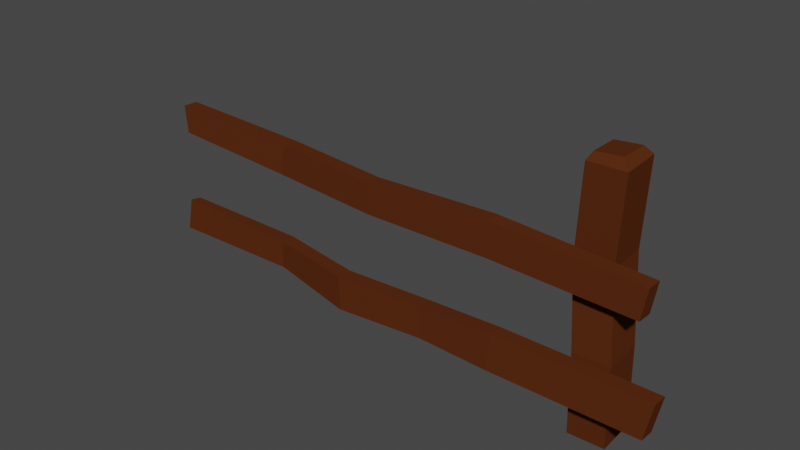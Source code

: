 # Source: Fence2.blend  (saved by Blender 3.0.42; exported with 4.5.12 LTS)
import bpy
from mathutils import Matrix  # noqa: F401  (used for matrix-valued properties, if any)

bpy.ops.wm.read_factory_settings(use_empty=True)
scene = bpy.context.scene
scene.name = 'Scene'

# ---- collections
col_collection = bpy.data.collections.new('Collection'); scene.collection.children.link(col_collection)

# ---- materials (node trees are filled in below, after node groups)
mat_fence = bpy.data.materials.new('Fence')
mat_fence.use_transparent_shadow = False
mat_fence.diffuse_color = (0.09592, 0.02586, 0.007193, 1.0)
mat_fence.roughness = 0.0
mat_fence.specular_intensity = 0.0

# ---- material node trees

# ---- world
world_world = bpy.data.worlds.new('World'); scene.world = world_world
world_world.use_nodes = True; world_world.node_tree.nodes.clear()
_N = world_world.node_tree.nodes; _L = world_world.node_tree.links
n0 = _N.new('ShaderNodeOutputWorld'); n0.name = 'World Output'; n0.location = (300, 300)
n1 = _N.new('ShaderNodeBackground'); n1.name = 'Background'; n1.location = (10, 300)
n1.inputs[0].default_value = (0.05088, 0.05088, 0.05088, 1.0)
_L.new(n1.outputs[0], n0.inputs[0])
n0.is_active_output = True
world_world.color = (0.05088, 0.05088, 0.05088)
world_world.use_sun_shadow = False
world_world.sun_shadow_jitter_overblur = 0.0

# ---- meshes
me_fence_1_0 = bpy.data.meshes.new('Fence_1_0')
me_fence_1_0.from_pydata([(1.027, 1.138, 0.04654), (0.9982, 1.18, 0.03044), (0.8827, 1.17, 0.02957), (0.864, 1.137, 0.04959), (1.03, 0.3848, -0.1326), (1.034, 0.3772, 0.04251), (1.028, -0.001215, 0.01838), (1.025, 0.00644, -0.1567), (1.034, 0.3772, 0.04251), (0.8706, 0.3769, 0.04557), (0.8649, -0.001563, 0.02143), (1.028, -0.001215, 0.01838), (0.8706, 0.3769, 0.04557), (0.8671, 0.3845, -0.1295), (0.8614, 0.006092, -0.1536), (0.8649, -0.001563, 0.02143), (0.8671, 0.3845, -0.1295), (1.03, 0.3848, -0.1326), (1.025, 0.00644, -0.1567), (0.8614, 0.006092, -0.1536), (0.8649, -0.001563, 0.02143), (0.8614, 0.006092, -0.1536), (1.025, 0.00644, -0.1567), (1.028, -0.001215, 0.01838), (-0.5922, 0.2114, -0.003871), (-0.5941, 0.2118, 0.06302), (-1.225, 0.2041, 0.06549), (-1.219, 0.1982, 0.01649), (-0.5941, 0.2118, 0.06302), (-0.5996, 0.3374, 0.06025), (-1.214, 0.3485, 0.0477), (-1.225, 0.2041, 0.06549), (-0.5996, 0.3374, 0.06025), (-0.5978, 0.337, -0.006585), (-1.207, 0.3426, -0.001302), (-1.214, 0.3485, 0.0477), (-0.5978, 0.337, -0.006585), (-0.5922, 0.2114, -0.003871), (-1.219, 0.1982, 0.01649), (-1.207, 0.3426, -0.001302), (1.212, 0.185, 0.1075), (1.214, 0.1837, 0.04062), (1.245, 0.3471, 0.03335), (1.243, 0.3484, 0.1002), (-1.214, 0.3485, 0.0477), (-1.207, 0.3426, -0.001302), (-1.219, 0.1982, 0.01649), (-1.225, 0.2041, 0.06549), (1.245, 0.3471, 0.03335), (1.214, 0.1837, 0.04062), (0.5524, 0.1962, 0.05647), (0.5621, 0.3606, 0.04867), (0.2075, 0.3374, 0.03471), (0.2131, 0.1924, 0.03747), (-0.203, 0.1723, 0.05352), (-0.2085, 0.3295, 0.05075), (-0.2085, 0.3295, 0.05075), (-0.203, 0.1723, 0.05352), (-0.5922, 0.2114, -0.003871), (-0.5978, 0.337, -0.006585), (1.243, 0.3484, 0.1002), (1.245, 0.3471, 0.03335), (0.5621, 0.3606, 0.04867), (0.5603, 0.3618, 0.1155), (0.2057, 0.3378, 0.1015), (0.2075, 0.3374, 0.03471), (-0.2085, 0.3295, 0.05075), (-0.2104, 0.3299, 0.1176), (-0.2104, 0.3299, 0.1176), (-0.2085, 0.3295, 0.05075), (-0.5978, 0.337, -0.006585), (-0.5996, 0.3374, 0.06025), (1.212, 0.185, 0.1075), (1.243, 0.3484, 0.1002), (0.5603, 0.3618, 0.1155), (0.5506, 0.1975, 0.1233), (0.2112, 0.1928, 0.1043), (0.2057, 0.3378, 0.1015), (-0.2104, 0.3299, 0.1176), (-0.2048, 0.1727, 0.1204), (-0.2048, 0.1727, 0.1204), (-0.2104, 0.3299, 0.1176), (-0.5996, 0.3374, 0.06025), (-0.5941, 0.2118, 0.06302), (1.214, 0.1837, 0.04062), (1.212, 0.185, 0.1075), (0.5506, 0.1975, 0.1233), (0.5524, 0.1962, 0.05647), (0.2131, 0.1924, 0.03747), (0.2112, 0.1928, 0.1043), (-0.2048, 0.1727, 0.1204), (-0.203, 0.1723, 0.05352), (-0.203, 0.1723, 0.05352), (-0.2048, 0.1727, 0.1204), (-0.5941, 0.2118, 0.06302), (-0.5922, 0.2114, -0.003871), (0.8605, 1.145, -0.1255), (1.024, 1.145, -0.1285), (0.9956, 0.7656, -0.1505), (0.8325, 0.7652, -0.1475), (0.8325, 0.7652, -0.1475), (0.9956, 0.7656, -0.1505), (1.03, 0.3848, -0.1326), (0.8671, 0.3845, -0.1295), (0.864, 1.137, 0.04959), (0.8605, 1.145, -0.1255), (0.8325, 0.7652, -0.1475), (0.836, 0.7576, 0.02754), (0.836, 0.7576, 0.02754), (0.8325, 0.7652, -0.1475), (0.8671, 0.3845, -0.1295), (0.8706, 0.3769, 0.04557), (1.027, 1.138, 0.04654), (0.864, 1.137, 0.04959), (0.836, 0.7576, 0.02754), (0.9991, 0.758, 0.02453), (0.9991, 0.758, 0.02453), (0.836, 0.7576, 0.02754), (0.8706, 0.3769, 0.04557), (1.034, 0.3772, 0.04251), (1.024, 1.145, -0.1285), (1.027, 1.138, 0.04654), (0.9991, 0.758, 0.02453), (0.9956, 0.7656, -0.1505), (0.9956, 0.7656, -0.1505), (0.9991, 0.758, 0.02453), (1.034, 0.3772, 0.04251), (1.03, 0.3848, -0.1326), (-0.5884, 0.6639, -0.01027), (-0.5904, 0.6653, 0.05657), (-1.15, 0.7145, 0.07867), (-1.148, 0.7131, 0.01183), (-0.5904, 0.6653, 0.05657), (-0.5681, 0.8034, 0.04993), (-1.171, 0.837, 0.07164), (-1.15, 0.7145, 0.07867), (-0.5681, 0.8034, 0.04993), (-0.5661, 0.802, -0.01691), (-1.169, 0.8356, 0.004854), (-1.171, 0.837, 0.07164), (-0.5661, 0.802, -0.01691), (-0.5884, 0.6639, -0.01027), (-1.148, 0.7131, 0.01183), (-1.169, 0.8356, 0.004854), (1.148, 0.6435, 0.09811), (1.15, 0.6433, 0.03127), (1.173, 0.7815, 0.03166), (1.171, 0.7816, 0.09854), (-1.171, 0.837, 0.07164), (-1.169, 0.8356, 0.004854), (-1.148, 0.7131, 0.01183), (-1.15, 0.7145, 0.07867), (1.173, 0.7815, 0.03166), (1.15, 0.6433, 0.03127), (0.5079, 0.6648, 0.03364), (0.5111, 0.819, 0.03345), (0.5111, 0.819, 0.03345), (0.5079, 0.6648, 0.03364), (-0.06518, 0.6541, 0.02502), (-0.06228, 0.7931, 0.02482), (-0.06228, 0.7931, 0.02482), (-0.06518, 0.6541, 0.02502), (-0.5884, 0.6639, -0.01027), (-0.5661, 0.802, -0.01691), (1.171, 0.7816, 0.09854), (1.173, 0.7815, 0.03166), (0.5111, 0.819, 0.03345), (0.509, 0.8192, 0.1003), (0.509, 0.8192, 0.1003), (0.5111, 0.819, 0.03345), (-0.06228, 0.7931, 0.02482), (-0.06433, 0.7933, 0.09171), (-0.06433, 0.7933, 0.09171), (-0.06228, 0.7931, 0.02482), (-0.5661, 0.802, -0.01691), (-0.5681, 0.8034, 0.04993), (1.148, 0.6435, 0.09811), (1.171, 0.7816, 0.09854), (0.509, 0.8192, 0.1003), (0.5058, 0.6649, 0.1005), (0.5058, 0.6649, 0.1005), (0.509, 0.8192, 0.1003), (-0.06433, 0.7933, 0.09171), (-0.06723, 0.6542, 0.0919), (-0.06723, 0.6542, 0.0919), (-0.06433, 0.7933, 0.09171), (-0.5681, 0.8034, 0.04993), (-0.5904, 0.6653, 0.05657), (1.15, 0.6433, 0.03127), (1.148, 0.6435, 0.09811), (0.5058, 0.6649, 0.1005), (0.5079, 0.6648, 0.03364), (0.5079, 0.6648, 0.03364), (0.5058, 0.6649, 0.1005), (-0.06723, 0.6542, 0.0919), (-0.06518, 0.6541, 0.02502), (-0.06518, 0.6541, 0.02502), (-0.06723, 0.6542, 0.0919), (-0.5904, 0.6653, 0.05657), (-0.5884, 0.6639, -0.01027), (0.5524, 0.1962, 0.05647), (0.5506, 0.1975, 0.1233), (0.2112, 0.1928, 0.1043), (0.2131, 0.1924, 0.03747), (0.5506, 0.1975, 0.1233), (0.5603, 0.3618, 0.1155), (0.2057, 0.3378, 0.1015), (0.2112, 0.1928, 0.1043), (0.5603, 0.3618, 0.1155), (0.5621, 0.3606, 0.04867), (0.2075, 0.3374, 0.03471), (0.2057, 0.3378, 0.1015), (0.5621, 0.3606, 0.04867), (0.5524, 0.1962, 0.05647), (0.2131, 0.1924, 0.03747), (0.2075, 0.3374, 0.03471), (0.9982, 1.18, 0.03044), (0.9963, 1.178, -0.102), (0.8807, 1.168, -0.1028), (0.8827, 1.17, 0.02957), (0.864, 1.137, 0.04959), (0.8827, 1.17, 0.02957), (0.8807, 1.168, -0.1028), (0.8605, 1.145, -0.1255), (0.9963, 1.178, -0.102), (1.024, 1.145, -0.1285), (0.8605, 1.145, -0.1255), (0.8807, 1.168, -0.1028), (1.024, 1.145, -0.1285), (0.9963, 1.178, -0.102), (0.9982, 1.18, 0.03044), (1.027, 1.138, 0.04654)], [], [(0, 1, 2), (0, 2, 3), (4, 5, 6), (4, 6, 7), (8, 9, 10), (8, 10, 11), (12, 13, 14), (12, 14, 15), (16, 17, 18), (16, 18, 19), (20, 21, 22), (20, 22, 23), (24, 25, 26), (24, 26, 27), (28, 29, 30), (28, 30, 31), (32, 33, 34), (32, 34, 35), (36, 37, 38), (36, 38, 39), (40, 41, 42), (40, 42, 43), (44, 45, 46), (44, 46, 47), (48, 49, 50), (48, 50, 51), (52, 53, 54), (52, 54, 55), (56, 57, 58), (56, 58, 59), (60, 61, 62), (60, 62, 63), (64, 65, 66), (64, 66, 67), (68, 69, 70), (68, 70, 71), (72, 73, 74), (72, 74, 75), (76, 77, 78), (76, 78, 79), (80, 81, 82), (80, 82, 83), (84, 85, 86), (84, 86, 87), (88, 89, 90), (88, 90, 91), (92, 93, 94), (92, 94, 95), (96, 97, 98), (96, 98, 99), (100, 101, 102), (100, 102, 103), (104, 105, 106), (104, 106, 107), (108, 109, 110), (108, 110, 111), (112, 113, 114), (112, 114, 115), (116, 117, 118), (116, 118, 119), (120, 121, 122), (120, 122, 123), (124, 125, 126), (124, 126, 127), (128, 129, 130), (128, 130, 131), (132, 133, 134), (132, 134, 135), (136, 137, 138), (136, 138, 139), (140, 141, 142), (140, 142, 143), (144, 145, 146), (144, 146, 147), (148, 149, 150), (148, 150, 151), (152, 153, 154), (152, 154, 155), (156, 157, 158), (156, 158, 159), (160, 161, 162), (160, 162, 163), (164, 165, 166), (164, 166, 167), (168, 169, 170), (168, 170, 171), (172, 173, 174), (172, 174, 175), (176, 177, 178), (176, 178, 179), (180, 181, 182), (180, 182, 183), (184, 185, 186), (184, 186, 187), (188, 189, 190), (188, 190, 191), (192, 193, 194), (192, 194, 195), (196, 197, 198), (196, 198, 199), (200, 201, 202), (200, 202, 203), (204, 205, 206), (204, 206, 207), (208, 209, 210), (208, 210, 211), (212, 213, 214), (212, 214, 215), (216, 217, 218), (216, 218, 219), (220, 221, 222), (220, 222, 223), (224, 225, 226), (224, 226, 227), (228, 229, 230), (228, 230, 231)])
me_fence_1_0.polygons.foreach_set('use_smooth', [1, 1, 0, 0, 0, 0, 0, 0, 0, 0, 0, 0, 1, 1, 1, 1, 1, 1, 1, 1, 0, 0, 0, 0, 1, 1, 1, 1, 1, 1, 0, 0, 0, 0, 0, 0, 1, 1, 1, 1, 1, 1, 0, 1, 0, 0, 0, 0, 0, 0, 0, 0, 0, 0, 0, 0, 0, 0, 0, 0, 0, 0, 0, 0, 0, 0, 1, 1, 0, 0, 1, 1, 0, 0, 0, 0, 1, 1, 0, 0, 1, 1, 1, 0, 0, 0, 1, 1, 1, 1, 0, 1, 1, 1, 0, 0, 0, 0, 1, 1, 1, 1, 1, 1, 1, 1, 1, 1, 1, 1, 1, 1, 1, 1, 1, 1])
_uv = me_fence_1_0.uv_layers.new(name='UVMap')
_uv.uv.foreach_set('vector', [0.1098, 0.1207, 0.1098, 0.1207, 0.1098, 0.1489, 0.1098, 0.1207, 0.1098, 0.1489, 0.1098, 0.1489, 0.1098, 0.1207, 0.1098, 0.1489, 0.08162, 0.1489, 0.1098, 0.1207, 0.08162, 0.1489, 0.08162, 0.1207, 0.1098, 0.1207, 0.1098, 0.1489, 0.08162, 0.1489, 0.1098, 0.1207, 0.08162, 0.1489, 0.08162, 0.1207, 0.1098, 0.1207, 0.1098, 0.1489, 0.08162, 0.1489, 0.1098, 0.1207, 0.08162, 0.1489, 0.08162, 0.1207, 0.1098, 0.1207, 0.1098, 0.1489, 0.08162, 0.1489, 0.1098, 0.1207, 0.08162, 0.1489, 0.08162, 0.1207, 0.1098, 0.1207, 0.1098, 0.1489, 0.08162, 0.1489, 0.1098, 0.1207, 0.08162, 0.1489, 0.08162, 0.1207, 0.1117, 0.1207, 0.1117, 0.1489, 0.08357, 0.1489, 0.1117, 0.1207, 0.08357, 0.1489, 0.08357, 0.1207, 0.1117, 0.1207, 0.1117, 0.1489, 0.08357, 0.1489, 0.1117, 0.1207, 0.08357, 0.1489, 0.08357, 0.1207, 0.1117, 0.1207, 0.1117, 0.1489, 0.08357, 0.1489, 0.1117, 0.1207, 0.08357, 0.1489, 0.08357, 0.1207, 0.1117, 0.1207, 0.1117, 0.1489, 0.08357, 0.1489, 0.1117, 0.1207, 0.08357, 0.1489, 0.08357, 0.1207, 0.2296, 0.123, 0.2296, 0.1512, 0.2014, 0.1512, 0.2296, 0.123, 0.2014, 0.1512, 0.2014, 0.123, 0.2296, 0.123, 0.2296, 0.1512, 0.2014, 0.1512, 0.2296, 0.123, 0.2014, 0.1512, 0.2014, 0.123, 0.1117, 0.1207, 0.1117, 0.1489, 0.08357, 0.1489, 0.1117, 0.1207, 0.08357, 0.1489, 0.08357, 0.1207, 0.1117, 0.1207, 0.1117, 0.1489, 0.08357, 0.1489, 0.1117, 0.1207, 0.08357, 0.1489, 0.08357, 0.1207, 0.1117, 0.1207, 0.1117, 0.1489, 0.08357, 0.1489, 0.1117, 0.1207, 0.08357, 0.1489, 0.08357, 0.1207, 0.1117, 0.1207, 0.1117, 0.1489, 0.08357, 0.1489, 0.1117, 0.1207, 0.08357, 0.1489, 0.08357, 0.1207, 0.1117, 0.1207, 0.1117, 0.1489, 0.08357, 0.1489, 0.1117, 0.1207, 0.08357, 0.1489, 0.08357, 0.1207, 0.1117, 0.1207, 0.1117, 0.1489, 0.08357, 0.1489, 0.1117, 0.1207, 0.08357, 0.1489, 0.08357, 0.1207, 0.1117, 0.1207, 0.1117, 0.1489, 0.08357, 0.1489, 0.1117, 0.1207, 0.08357, 0.1489, 0.08357, 0.1207, 0.1117, 0.1207, 0.1117, 0.1489, 0.08357, 0.1489, 0.1117, 0.1207, 0.08357, 0.1489, 0.08357, 0.1207, 0.1117, 0.1207, 0.1117, 0.1489, 0.08357, 0.1489, 0.1117, 0.1207, 0.08357, 0.1489, 0.08357, 0.1207, 0.1117, 0.1207, 0.1117, 0.1489, 0.08357, 0.1489, 0.1117, 0.1207, 0.08357, 0.1489, 0.08357, 0.1207, 0.1117, 0.1207, 0.1117, 0.1489, 0.08357, 0.1489, 0.1117, 0.1207, 0.08357, 0.1489, 0.08357, 0.1207, 0.1117, 0.1207, 0.1117, 0.1489, 0.08357, 0.1489, 0.1117, 0.1207, 0.08357, 0.1489, 0.08357, 0.1207, 0.1098, 0.1207, 0.1098, 0.1489, 0.08162, 0.1489, 0.1098, 0.1207, 0.08162, 0.1489, 0.08162, 0.1207, 0.1098, 0.1207, 0.1098, 0.1489, 0.08162, 0.1489, 0.1098, 0.1207, 0.08162, 0.1489, 0.08162, 0.1207, 0.1098, 0.1207, 0.1098, 0.1489, 0.08162, 0.1489, 0.1098, 0.1207, 0.08162, 0.1489, 0.08162, 0.1207, 0.1098, 0.1207, 0.1098, 0.1489, 0.08162, 0.1489, 0.1098, 0.1207, 0.08162, 0.1489, 0.08162, 0.1207, 0.1098, 0.1207, 0.1098, 0.1489, 0.08162, 0.1489, 0.1098, 0.1207, 0.08162, 0.1489, 0.08162, 0.1207, 0.1098, 0.1207, 0.1098, 0.1489, 0.08162, 0.1489, 0.1098, 0.1207, 0.08162, 0.1489, 0.08162, 0.1207, 0.1098, 0.1207, 0.1098, 0.1489, 0.08162, 0.1489, 0.1098, 0.1207, 0.08162, 0.1489, 0.08162, 0.1207, 0.1098, 0.1207, 0.1098, 0.1489, 0.08162, 0.1489, 0.1098, 0.1207, 0.08162, 0.1489, 0.08162, 0.1207, 0.1098, 0.1207, 0.1098, 0.1489, 0.08162, 0.1489, 0.1098, 0.1207, 0.08162, 0.1489, 0.08162, 0.1207, 0.1098, 0.1207, 0.1098, 0.1489, 0.08162, 0.1489, 0.1098, 0.1207, 0.08162, 0.1489, 0.08162, 0.1207, 0.1098, 0.1207, 0.1098, 0.1489, 0.08162, 0.1489, 0.1098, 0.1207, 0.08162, 0.1489, 0.08162, 0.1207, 0.1098, 0.1207, 0.1098, 0.1489, 0.08162, 0.1489, 0.1098, 0.1207, 0.08162, 0.1489, 0.08162, 0.1207, 0.2276, 0.123, 0.2276, 0.1512, 0.1994, 0.1512, 0.2276, 0.123, 0.1994, 0.1512, 0.1994, 0.123, 0.2276, 0.123, 0.2276, 0.1512, 0.1994, 0.1512, 0.2276, 0.123, 0.1994, 0.1512, 0.1994, 0.123, 0.1098, 0.1207, 0.1098, 0.1489, 0.08162, 0.1489, 0.1098, 0.1207, 0.08162, 0.1489, 0.08162, 0.1207, 0.1098, 0.1207, 0.1098, 0.1489, 0.08162, 0.1489, 0.1098, 0.1207, 0.08162, 0.1489, 0.08162, 0.1207, 0.1098, 0.1207, 0.1098, 0.1489, 0.08162, 0.1489, 0.1098, 0.1207, 0.08162, 0.1489, 0.08162, 0.1207, 0.1098, 0.1207, 0.1098, 0.1489, 0.08162, 0.1489, 0.1098, 0.1207, 0.08162, 0.1489, 0.08162, 0.1207, 0.1098, 0.1207, 0.1098, 0.1489, 0.08162, 0.1489, 0.1098, 0.1207, 0.08162, 0.1489, 0.08162, 0.1207, 0.1098, 0.1207, 0.1098, 0.1489, 0.08162, 0.1489, 0.1098, 0.1207, 0.08162, 0.1489, 0.08162, 0.1207, 0.1098, 0.1207, 0.1098, 0.1489, 0.08162, 0.1489, 0.1098, 0.1207, 0.08162, 0.1489, 0.08162, 0.1207, 0.1098, 0.1207, 0.1098, 0.1489, 0.08162, 0.1489, 0.1098, 0.1207, 0.08162, 0.1489, 0.08162, 0.1207, 0.1098, 0.1207, 0.1098, 0.1489, 0.08162, 0.1489, 0.1098, 0.1207, 0.08162, 0.1489, 0.08162, 0.1207, 0.1098, 0.1207, 0.1098, 0.1489, 0.08162, 0.1489, 0.1098, 0.1207, 0.08162, 0.1489, 0.08162, 0.1207, 0.1098, 0.1207, 0.1098, 0.1489, 0.08162, 0.1489, 0.1098, 0.1207, 0.08162, 0.1489, 0.08162, 0.1207, 0.1098, 0.1207, 0.1098, 0.1489, 0.08162, 0.1489, 0.1098, 0.1207, 0.08162, 0.1489, 0.08162, 0.1207, 0.1117, 0.1207, 0.1117, 0.1489, 0.08357, 0.1489, 0.1117, 0.1207, 0.08357, 0.1489, 0.08357, 0.1207, 0.1117, 0.1207, 0.1117, 0.1489, 0.08357, 0.1489, 0.1117, 0.1207, 0.08357, 0.1489, 0.08357, 0.1207, 0.1117, 0.1207, 0.1117, 0.1489, 0.08357, 0.1489, 0.1117, 0.1207, 0.08357, 0.1489, 0.08357, 0.1207, 0.1117, 0.1207, 0.1117, 0.1489, 0.08357, 0.1489, 0.1117, 0.1207, 0.08357, 0.1489, 0.08357, 0.1207, 0.2289, 0.1207, 0.2289, 0.1489, 0.2008, 0.1489, 0.2289, 0.1207, 0.2008, 0.1489, 0.2008, 0.1207, 0.1098, 0.1207, 0.1098, 0.1207, 0.1098, 0.1489, 0.1098, 0.1207, 0.1098, 0.1489, 0.1098, 0.1489, 0.1098, 0.1489, 0.1098, 0.1489, 0.1098, 0.1207, 0.1098, 0.1489, 0.1098, 0.1207, 0.1098, 0.1207, 0.1098, 0.1207, 0.1098, 0.1207, 0.1098, 0.1489, 0.1098, 0.1207, 0.1098, 0.1489, 0.1098, 0.1489])
me_fence_1_0.materials.append(mat_fence)
me_fence_1_0.use_remesh_fix_poles = True
me_fence_1_0.use_remesh_preserve_attributes = False
me_fence_1_0.update()
me_fence_1_0.normals_split_custom_set([tuple(v) for v in zip(*[iter([-0.008265, 0.4327, 0.9015, -0.007805, 0.4338, 0.901, -0.00901, 0.4317, 0.902, -0.008265, 0.4327, 0.9015, -0.00901, 0.4317, 0.902, -0.009218, 0.4309, 0.9023, 0.9997, -0.01376, -0.02061, 0.9997, -0.01376, -0.02061, 0.9997, -0.01376, -0.02061, 0.9997, -0.01376, -0.02061, 0.9997, -0.01376, -0.02061, 0.9997, -0.01376, -0.02061, 0.01881, -0.06392, 0.9978, 0.01881, -0.06392, 0.9978, 0.01881, -0.06392, 0.9978, 0.01881, -0.06392, 0.9978, 0.01881, -0.06392, 0.9978, 0.01881, -0.06392, 0.9978, -0.9997, 0.01375, 0.0209, -0.9997, 0.01375, 0.0209, -0.9997, 0.01375, 0.0209, -0.9997, 0.01356, 0.02067, -0.9997, 0.01356, 0.02067, -0.9997, 0.01356, 0.02067, -0.01881, 0.06393, -0.9978, -0.01881, 0.06393, -0.9978, -0.01881, 0.06393, -0.9978, -0.01881, 0.06393, -0.9978, -0.01881, 0.06393, -0.9978, -0.01881, 0.06393, -0.9978, 0.001313, -0.999, -0.04371, 0.001313, -0.999, -0.04371, 0.001313, -0.999, -0.04371, 0.001312, -0.999, -0.04371, 0.001312, -0.999, -0.04371, 0.001312, -0.999, -0.04371, 0.0176, -0.9984, 0.05441, 0.01764, -0.9984, 0.05447, 0.01783, -0.9982, 0.05739, 0.0176, -0.9984, 0.05441, 0.01783, -0.9982, 0.05739, 0.01772, -0.9982, 0.05736, -0.007569, 0.07698, 0.997, -0.007434, 0.07747, 0.997, -0.008074, 0.07532, 0.9971, -0.007569, 0.07698, 0.997, -0.008074, 0.07532, 0.9971, -0.008179, 0.07489, 0.9972, 0.01402, 0.9985, -0.05213, 0.01403, 0.9985, -0.05216, 0.01372, 0.9984, -0.05503, 0.01402, 0.9985, -0.05213, 0.01372, 0.9984, -0.05503, 0.01386, 0.9984, -0.05494, -0.01992, -0.07628, -0.9969, -0.01981, -0.07678, -0.9969, -0.02041, -0.07467, -0.997, -0.01992, -0.07628, -0.9969, -0.02041, -0.07467, -0.997, -0.02054, -0.07425, -0.997, 0.9826, -0.1836, 0.02951, 0.9826, -0.1836, 0.02951, 0.9826, -0.1836, 0.02951, 0.9826, -0.1836, 0.02917, 0.9826, -0.1836, 0.02917, 0.9826, -0.1836, 0.02917, -0.9878, 0.06078, -0.1433, -0.9878, 0.06078, -0.1433, -0.9878, 0.06078, -0.1433, -0.9878, 0.06079, -0.1431, -0.9878, 0.06079, -0.1431, -0.9878, 0.06079, -0.1431, -0.02401, -0.04305, -0.9988, -0.02399, -0.04313, -0.9988, -0.02401, -0.04309, -0.9988, -0.02401, -0.04305, -0.9988, -0.02401, -0.04309, -0.9988, -0.02402, -0.04306, -0.9988, -0.0378, -0.01982, -0.9991, -0.03785, -0.01969, -0.9991, -0.03803, -0.01925, -0.9991, -0.0378, -0.01982, -0.9991, -0.03803, -0.01925, -0.9991, -0.03794, -0.01944, -0.9991, 0.1449, -0.01355, -0.9893, 0.1449, -0.01353, -0.9893, 0.145, -0.01371, -0.9893, 0.1449, -0.01355, -0.9893, 0.145, -0.01371, -0.9893, 0.1449, -0.0136, -0.9893, 0.01932, 0.9996, -0.01808, 0.01932, 0.9996, -0.01808, 0.01932, 0.9996, -0.01808, 0.01932, 0.9997, -0.01807, 0.01932, 0.9997, -0.01807, 0.01932, 0.9997, -0.01807, -0.01925, 0.9998, -0.006468, -0.01925, 0.9998, -0.006468, -0.01925, 0.9998, -0.006468, -0.01924, 0.9998, -0.006482, -0.01924, 0.9998, -0.006482, -0.01924, 0.9998, -0.006482, 0.02007, 0.9998, -0.005393, 0.02007, 0.9998, -0.005393, 0.02007, 0.9998, -0.005393, 0.02007, 0.9998, -0.005392, 0.02007, 0.9998, -0.005392, 0.02007, 0.9998, -0.005392, 0.02401, 0.04314, 0.9988, 0.02401, 0.04313, 0.9988, 0.02399, 0.0431, 0.9988, 0.02401, 0.04314, 0.9988, 0.02399, 0.0431, 0.9988, 0.02398, 0.04307, 0.9988, 0.03787, 0.01968, 0.9991, 0.03788, 0.01968, 0.9991, 0.03772, 0.01924, 0.9991, 0.03787, 0.01968, 0.9991, 0.03772, 0.01924, 0.9991, 0.03783, 0.01953, 0.9991, -0.145, 0.01351, 0.9893, -0.1449, 0.01358, 0.9893, -0.1449, 0.0136, 0.9893, -0.145, 0.01351, 0.9893, -0.1449, 0.0136, 0.9893, -0.1449, 0.01358, 0.9893, -0.01857, -0.9997, 0.0181, -0.01857, -0.9997, 0.0181, -0.01857, -0.9997, 0.0181, -0.01852, -0.9997, 0.01818, -0.01853, -0.9997, 0.01818, -0.01853, -0.9997, 0.01818, 0.04849, -0.9988, 0.007288, 0.04849, -0.9988, 0.007288, 0.04849, -0.9988, 0.007288, 0.04849, -0.9988, 0.007288, 0.04849, -0.9988, 0.007288, 0.04849, -0.9988, 0.007288, -0.1005, -0.9949, 0.003137, -0.1005, -0.9949, 0.003137, -0.1005, -0.9949, 0.003137, -0.1005, -0.9949, 0.003133, -0.1005, -0.9949, 0.003133, -0.1005, -0.9949, 0.003133, -0.01879, 0.05925, -0.9981, -0.01879, 0.05925, -0.9981, -0.01879, 0.05925, -0.9981, -0.01851, 0.05935, -0.9981, -0.01851, 0.05935, -0.9981, -0.01851, 0.05935, -0.9981, -0.01859, -0.04898, -0.9986, -0.01859, -0.04898, -0.9986, -0.01859, -0.04898, -0.9986, -0.01858, -0.04898, -0.9986, -0.01858, -0.04898, -0.9986, -0.01858, -0.04898, -0.9986, -0.9971, 0.0722, 0.02307, -0.9971, 0.0722, 0.02307, -0.9971, 0.07219, 0.02307, -0.9971, 0.07232, 0.0231, -0.9971, 0.07232, 0.0231, -0.9971, 0.07232, 0.0231, -0.9958, -0.08973, 0.01604, -0.9958, -0.08973, 0.01604, -0.9958, -0.08973, 0.01604, -0.9958, -0.08984, 0.01632, -0.9958, -0.08984, 0.01632, -0.9958, -0.08984, 0.01632, 0.01881, -0.05938, 0.9981, 0.01881, -0.05938, 0.9981, 0.01881, -0.05938, 0.9981, 0.01851, -0.05923, 0.9981, 0.01851, -0.05923, 0.9981, 0.01851, -0.05923, 0.9981, 0.01829, 0.04895, 0.9986, 0.01829, 0.04895, 0.9986, 0.01829, 0.04895, 0.9986, 0.01859, 0.04885, 0.9986, 0.01859, 0.04885, 0.9986, 0.01859, 0.04885, 0.9986, 0.9971, -0.07219, -0.0231, 0.9971, -0.07219, -0.0231, 0.9971, -0.07219, -0.0231, 0.9971, -0.07219, -0.0231, 0.9971, -0.07219, -0.0231, 0.9971, -0.07219, -0.0231, 0.9958, 0.08973, -0.01604, 0.9958, 0.08973, -0.01604, 0.9958, 0.08973, -0.01604, 0.9958, 0.08973, -0.01604, 0.9958, 0.08973, -0.01604, 0.9958, 0.08973, -0.01604, -0.08681, -0.9961, 0.01868, -0.08681, -0.9961, 0.01868, -0.08681, -0.9961, 0.01868, -0.08684, -0.9961, 0.01848, -0.08684, -0.9961, 0.01848, -0.08684, -0.9961, 0.01848, 0.0414, 0.05223, 0.9978, 0.04143, 0.05233, 0.9978, 0.04127, 0.0519, 0.9978, 0.0414, 0.05223, 0.9978, 0.04127, 0.0519, 0.9978, 0.04122, 0.05176, 0.9978, 0.05496, 0.9983, -0.01918, 0.05496, 0.9983, -0.01918, 0.05496, 0.9983, -0.01918, 0.05496, 0.9983, -0.01924, 0.05496, 0.9983, -0.01924, 0.05496, 0.9983, -0.01924, -0.0413, -0.05228, -0.9978, -0.04128, -0.05237, -0.9978, -0.04148, -0.05189, -0.9978, -0.0413, -0.05228, -0.9978, -0.04148, -0.05189, -0.9978, -0.0414, -0.05178, -0.9978, 0.986, -0.164, 0.03065, 0.986, -0.164, 0.03065, 0.986, -0.164, 0.03065, 0.986, -0.1641, 0.0305, 0.986, -0.1641, 0.0305, 0.986, -0.1641, 0.0305, -0.9853, -0.1692, -0.02486, -0.9853, -0.1692, -0.02486, -0.9853, -0.1692, -0.02486, -0.9853, -0.169, -0.02514, -0.9853, -0.169, -0.02514, -0.9853, -0.169, -0.02514, -0.00311, 0.0008896, -1.0, -0.003111, 0.0009052, -1.0, -0.003142, 0.00106, -1.0, -0.00311, 0.0008896, -1.0, -0.003142, 0.00106, -1.0, -0.003138, 0.001025, -1.0, 0.01508, -0.00157, -0.9999, 0.01508, -0.00157, -0.9999, 0.01508, -0.00157, -0.9999, 0.01493, -0.001437, -0.9999, 0.01493, -0.001437, -0.9999, 0.01493, -0.001437, -0.9999, 0.07431, -0.03179, -0.9967, 0.07441, -0.03211, -0.9967, 0.07407, -0.03097, -0.9968, 0.07431, -0.03179, -0.9967, 0.07407, -0.03097, -0.9968, 0.07396, -0.03065, -0.9968, 0.05655, 0.9984, -8.124e-05, 0.05655, 0.9984, -8.126e-05, 0.05655, 0.9984, -8.13e-05, 0.05659, 0.9984, -0.0004899, 0.05659, 0.9984, -0.0004899, 0.05659, 0.9984, -0.0004899, -0.04507, 0.999, -0.003614, -0.04507, 0.999, -0.003614, -0.04507, 0.999, -0.003614, -0.04507, 0.999, -0.003613, -0.04507, 0.999, -0.003613, -0.04507, 0.999, -0.003613, 0.01972, 0.9997, -0.01075, 0.01971, 0.9997, -0.01076, 0.01971, 0.9997, -0.01125, 0.01972, 0.9997, -0.01075, 0.01971, 0.9997, -0.01125, 0.0197, 0.9997, -0.0112, 0.003136, -0.0009644, 1.0, 0.003146, -0.0009243, 1.0, 0.003105, -0.00104, 1.0, 0.003136, -0.0009644, 1.0, 0.003105, -0.00104, 1.0, 0.003106, -0.001034, 1.0, -0.01503, 0.001569, 0.9999, -0.01503, 0.001569, 0.9999, -0.01503, 0.001569, 0.9999, -0.01518, 0.001263, 0.9999, -0.01518, 0.001263, 0.9999, -0.01518, 0.001263, 0.9999, -0.07401, 0.03181, 0.9967, -0.07391, 0.03209, 0.9967, -0.07437, 0.03097, 0.9967, -0.07401, 0.03181, 0.9967, -0.07437, 0.03097, 0.9967, -0.07446, 0.0307, 0.9968, -0.03333, -0.9994, 0.001207, -0.03333, -0.9994, 0.001207, -0.03333, -0.9994, 0.001207, -0.03333, -0.9994, 0.001205, -0.03333, -0.9994, 0.001205, -0.03333, -0.9994, 0.001205, 0.01852, -0.9998, 0.002479, 0.01851, -0.9998, 0.002479, 0.01852, -0.9998, 0.002479, 0.01853, -0.9998, 0.002055, 0.01853, -0.9998, 0.002055, 0.01853, -0.9998, 0.002055, -0.02067, -0.9997, 0.01069, -0.02065, -0.9997, 0.01069, -0.02066, -0.9997, 0.01119, -0.02067, -0.9997, 0.01069, -0.02066, -0.9997, 0.01119, -0.02068, -0.9997, 0.01119, 0.0119, -0.9998, 0.01285, 0.01189, -0.9998, 0.01283, 0.01189, -0.9999, 0.01244, 0.0119, -0.9998, 0.01285, 0.01189, -0.9999, 0.01244, 0.0119, -0.9999, 0.01251, -0.04886, 0.03474, 0.9982, -0.049, 0.03447, 0.9982, -0.04869, 0.03501, 0.9982, -0.04886, 0.03474, 0.9982, -0.04869, 0.03501, 0.9982, -0.04855, 0.03532, 0.9982, -0.06584, 0.9977, -0.01425, -0.06586, 0.9977, -0.01425, -0.06586, 0.9977, -0.01389, -0.06584, 0.9977, -0.01425, -0.06586, 0.9977, -0.01389, -0.06584, 0.9977, -0.01389, 0.0487, -0.03472, -0.9982, 0.04854, -0.03444, -0.9982, 0.0489, -0.03503, -0.9982, 0.0487, -0.03472, -0.9982, 0.0489, -0.03503, -0.9982, 0.04906, -0.03529, -0.9982, -0.08199, 0.9965, -0.01379, -0.08231, 0.9965, -0.01381, -0.08242, 0.9965, -0.01394, -0.08199, 0.9965, -0.01379, -0.08242, 0.9965, -0.01394, -0.08236, 0.9965, -0.01383, -0.8223, 0.5685, 0.02535, -0.8226, 0.568, 0.02488, -0.8227, 0.5678, 0.02603, -0.8223, 0.5685, 0.02535, -0.8227, 0.5678, 0.02603, -0.8224, 0.5684, 0.02593, -0.02936, 0.6582, -0.7523, -0.0298, 0.6584, -0.7521, -0.02915, 0.6586, -0.7519, -0.02936, 0.6582, -0.7523, -0.02915, 0.6586, -0.7519, -0.02923, 0.6582, -0.7523, 0.7991, 0.6012, -0.003358, 0.7987, 0.6017, -0.003275, 0.7986, 0.6019, -0.003116, 0.7991, 0.6012, -0.003358, 0.7986, 0.6019, -0.003116, 0.7988, 0.6015, -0.002609])] * 3)])

# ---- objects
ob_fence_1_0 = bpy.data.objects.new('Fence_1_0', me_fence_1_0)

# ---- transforms, parenting, visibility, modifiers, constraints
ob_fence_1_0.location = (-7.276e-12, -9.313e-10, -1.192e-07)
ob_fence_1_0.rotation_mode = 'QUATERNION'
ob_fence_1_0.rotation_quaternion = (0.7071, 0.7071, 0.0, 0.0)

# ---- collection membership
scene.collection.objects.link(ob_fence_1_0)

# ---- scene / render settings (as saved in the file)
scene.frame_start = 1; scene.frame_end = 250; scene.frame_set(1)
scene.render.engine = 'BLENDER_EEVEE_NEXT'
scene.cycles.sampling_pattern = 'TABULATED_SOBOL'
scene.cycles.use_light_tree = False
scene.view_settings.view_transform = 'Filmic'
bpy.context.view_layer.update()

# ---- added for rendering (the .blend has no active camera and no usable light): camera, sun
cam_auto = bpy.data.cameras.new('AutoCamera')
cam_auto.lens = 50.0
cam_auto.sensor_width = 36.0
cam_auto.clip_end = 1000.0
ob_auto_camera = bpy.data.objects.new('AutoCamera', cam_auto)
scene.collection.objects.link(ob_auto_camera)
ob_auto_camera.location = (2.55615, -3.03902, 2.62622)
ob_auto_camera.rotation_euler = (1.09748, -7.21219e-08, 0.694738)
scene.camera = ob_auto_camera
light_auto_sun = bpy.data.lights.new('AutoSun', 'SUN')
light_auto_sun.energy = 3.0
light_auto_sun.angle = 0.0523599
ob_auto_sun = bpy.data.objects.new('AutoSun', light_auto_sun)
scene.collection.objects.link(ob_auto_sun)
ob_auto_sun.rotation_euler = (0.872665, 0.174533, 0.523599)
bpy.context.view_layer.update()
